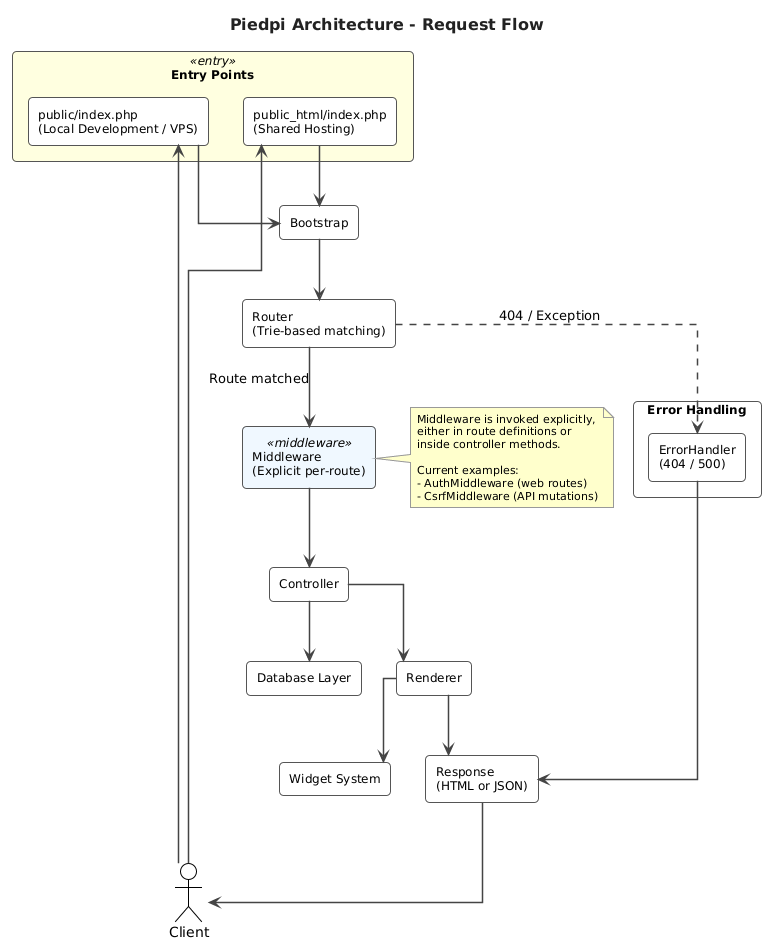

The diagram above was rendered by PlantUML. Its source (embedded in the PNG):
@startuml
!theme plain
skinparam linetype ortho
skinparam rectangle {
    BackgroundColor<<entry>> LightYellow
    BackgroundColor<<middleware>> AliceBlue
    RoundCorner 8
    BorderColor #555555
    FontSize 12
}
skinparam arrow {
    Color #444444
    Thickness 1.5
}
skinparam note {
    BackgroundColor #FFFFCC
    BorderColor #999999
    FontSize 11
}
skinparam title {
    FontSize 16
    FontColor #222222
}

title Piedpi Architecture - Request Flow

actor "Client" as Client

rectangle "Entry Points" as EntryGroup <<entry>> {
    rectangle "public/index.php\n(Local Development / VPS)" as Public
    rectangle "public_html/index.php\n(Shared Hosting)" as PublicHtml
}

rectangle "Bootstrap" as Bootstrap
rectangle "Router\n(Trie-based matching)" as Router

rectangle "Middleware\n(Explicit per-route)" as Middleware <<middleware>>
rectangle "Controller" as Controller
rectangle "Database Layer" as DB
rectangle "Renderer" as Renderer
rectangle "Widget System" as Widget
rectangle "Response\n(HTML or JSON)" as Response

rectangle "Error Handling" as ErrorGroup {
    rectangle "ErrorHandler\n(404 / 500)" as ErrorHandler
}

Client --> Public
Client --> PublicHtml

Public --> Bootstrap
PublicHtml --> Bootstrap

Bootstrap --> Router

Router --> Middleware : Route matched
Middleware --> Controller

Controller --> DB
Controller --> Renderer
Renderer --> Widget
Renderer --> Response

Response --> Client

Router .down.> ErrorHandler : 404 / Exception
ErrorHandler --> Response

note right of Middleware
  Middleware is invoked explicitly,
  either in route definitions or
  inside controller methods.

  Current examples:
  - AuthMiddleware (web routes)
  - CsrfMiddleware (API mutations)
end note
@enduml